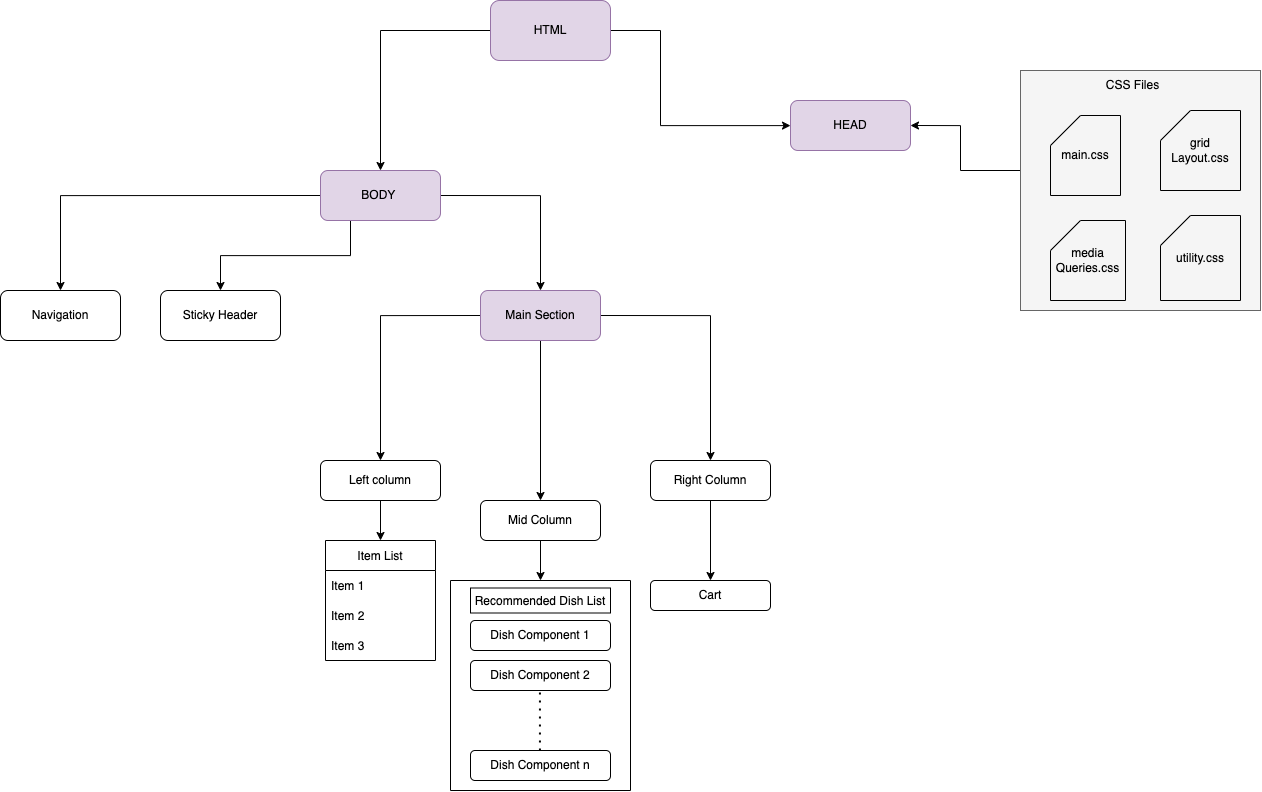

The diagram above was exported from draw.io. Its source (the exported page's mxGraphModel, read from the mxfile embedded in the PNG):
<mxGraphModel dx="2156" dy="1524" grid="1" gridSize="10" guides="1" tooltips="1" connect="1" arrows="1" fold="1" page="1" pageScale="1" pageWidth="827" pageHeight="1169" math="0" shadow="0">
  <root>
    <mxCell id="0" />
    <mxCell id="1" parent="0" />
    <mxCell id="mfoSFjoHsvng7UR-ZUG2-8" style="edgeStyle=orthogonalEdgeStyle;rounded=0;orthogonalLoop=1;jettySize=auto;html=1;exitX=0;exitY=0.5;exitDx=0;exitDy=0;entryX=0.5;entryY=0;entryDx=0;entryDy=0;" edge="1" parent="1" source="mfoSFjoHsvng7UR-ZUG2-1" target="mfoSFjoHsvng7UR-ZUG2-2">
      <mxGeometry relative="1" as="geometry" />
    </mxCell>
    <mxCell id="mfoSFjoHsvng7UR-ZUG2-9" style="edgeStyle=orthogonalEdgeStyle;rounded=0;orthogonalLoop=1;jettySize=auto;html=1;exitX=0.25;exitY=1;exitDx=0;exitDy=0;" edge="1" parent="1" source="mfoSFjoHsvng7UR-ZUG2-1" target="mfoSFjoHsvng7UR-ZUG2-4">
      <mxGeometry relative="1" as="geometry" />
    </mxCell>
    <mxCell id="mfoSFjoHsvng7UR-ZUG2-11" style="edgeStyle=orthogonalEdgeStyle;rounded=0;orthogonalLoop=1;jettySize=auto;html=1;exitX=1;exitY=0.5;exitDx=0;exitDy=0;entryX=0.5;entryY=0;entryDx=0;entryDy=0;startArrow=none;" edge="1" parent="1" source="mfoSFjoHsvng7UR-ZUG2-1" target="mfoSFjoHsvng7UR-ZUG2-7">
      <mxGeometry relative="1" as="geometry" />
    </mxCell>
    <mxCell id="mfoSFjoHsvng7UR-ZUG2-1" value="BODY&amp;nbsp;" style="rounded=1;whiteSpace=wrap;html=1;fillColor=#e1d5e7;strokeColor=#9673a6;" vertex="1" parent="1">
      <mxGeometry x="370" y="190" width="120" height="50" as="geometry" />
    </mxCell>
    <mxCell id="mfoSFjoHsvng7UR-ZUG2-2" value="Navigation" style="rounded=1;whiteSpace=wrap;html=1;fillColor=none;" vertex="1" parent="1">
      <mxGeometry x="50" y="310" width="120" height="50" as="geometry" />
    </mxCell>
    <mxCell id="mfoSFjoHsvng7UR-ZUG2-56" style="edgeStyle=orthogonalEdgeStyle;rounded=0;orthogonalLoop=1;jettySize=auto;html=1;exitX=0.5;exitY=1;exitDx=0;exitDy=0;entryX=0.5;entryY=0;entryDx=0;entryDy=0;" edge="1" parent="1" source="mfoSFjoHsvng7UR-ZUG2-3" target="mfoSFjoHsvng7UR-ZUG2-54">
      <mxGeometry relative="1" as="geometry" />
    </mxCell>
    <mxCell id="mfoSFjoHsvng7UR-ZUG2-3" value="Right Column" style="rounded=1;whiteSpace=wrap;html=1;fillColor=none;" vertex="1" parent="1">
      <mxGeometry x="700" y="480" width="120" height="40" as="geometry" />
    </mxCell>
    <mxCell id="mfoSFjoHsvng7UR-ZUG2-4" value="Sticky Header" style="rounded=1;whiteSpace=wrap;html=1;fillColor=none;" vertex="1" parent="1">
      <mxGeometry x="210" y="310" width="120" height="50" as="geometry" />
    </mxCell>
    <mxCell id="mfoSFjoHsvng7UR-ZUG2-38" style="edgeStyle=orthogonalEdgeStyle;rounded=0;orthogonalLoop=1;jettySize=auto;html=1;exitX=0.5;exitY=1;exitDx=0;exitDy=0;entryX=0.5;entryY=0;entryDx=0;entryDy=0;" edge="1" parent="1" source="mfoSFjoHsvng7UR-ZUG2-5" target="mfoSFjoHsvng7UR-ZUG2-34">
      <mxGeometry relative="1" as="geometry" />
    </mxCell>
    <mxCell id="mfoSFjoHsvng7UR-ZUG2-5" value="Left column" style="rounded=1;whiteSpace=wrap;html=1;fillColor=none;" vertex="1" parent="1">
      <mxGeometry x="370" y="480" width="120" height="40" as="geometry" />
    </mxCell>
    <mxCell id="mfoSFjoHsvng7UR-ZUG2-33" style="edgeStyle=orthogonalEdgeStyle;rounded=0;orthogonalLoop=1;jettySize=auto;html=1;exitX=0.5;exitY=1;exitDx=0;exitDy=0;entryX=0.5;entryY=0;entryDx=0;entryDy=0;" edge="1" parent="1" source="mfoSFjoHsvng7UR-ZUG2-6">
      <mxGeometry relative="1" as="geometry">
        <mxPoint x="590" y="600" as="targetPoint" />
      </mxGeometry>
    </mxCell>
    <mxCell id="mfoSFjoHsvng7UR-ZUG2-6" value="Mid Column" style="rounded=1;whiteSpace=wrap;html=1;fillColor=none;" vertex="1" parent="1">
      <mxGeometry x="530" y="520" width="120" height="40" as="geometry" />
    </mxCell>
    <mxCell id="mfoSFjoHsvng7UR-ZUG2-12" style="edgeStyle=orthogonalEdgeStyle;rounded=0;orthogonalLoop=1;jettySize=auto;html=1;exitX=0;exitY=0.5;exitDx=0;exitDy=0;entryX=0.5;entryY=0;entryDx=0;entryDy=0;" edge="1" parent="1" source="mfoSFjoHsvng7UR-ZUG2-7" target="mfoSFjoHsvng7UR-ZUG2-5">
      <mxGeometry relative="1" as="geometry" />
    </mxCell>
    <mxCell id="mfoSFjoHsvng7UR-ZUG2-13" style="edgeStyle=orthogonalEdgeStyle;rounded=0;orthogonalLoop=1;jettySize=auto;html=1;exitX=0.5;exitY=1;exitDx=0;exitDy=0;entryX=0.5;entryY=0;entryDx=0;entryDy=0;" edge="1" parent="1" source="mfoSFjoHsvng7UR-ZUG2-7" target="mfoSFjoHsvng7UR-ZUG2-6">
      <mxGeometry relative="1" as="geometry" />
    </mxCell>
    <mxCell id="mfoSFjoHsvng7UR-ZUG2-14" style="edgeStyle=orthogonalEdgeStyle;rounded=0;orthogonalLoop=1;jettySize=auto;html=1;exitX=1;exitY=0.5;exitDx=0;exitDy=0;entryX=0.5;entryY=0;entryDx=0;entryDy=0;" edge="1" parent="1" source="mfoSFjoHsvng7UR-ZUG2-7" target="mfoSFjoHsvng7UR-ZUG2-3">
      <mxGeometry relative="1" as="geometry" />
    </mxCell>
    <mxCell id="mfoSFjoHsvng7UR-ZUG2-7" value="Main Section" style="rounded=1;whiteSpace=wrap;html=1;fillColor=#e1d5e7;strokeColor=#9673a6;" vertex="1" parent="1">
      <mxGeometry x="530" y="310" width="120" height="50" as="geometry" />
    </mxCell>
    <mxCell id="mfoSFjoHsvng7UR-ZUG2-16" style="edgeStyle=orthogonalEdgeStyle;rounded=0;orthogonalLoop=1;jettySize=auto;html=1;exitX=0;exitY=0.5;exitDx=0;exitDy=0;" edge="1" parent="1" source="mfoSFjoHsvng7UR-ZUG2-15" target="mfoSFjoHsvng7UR-ZUG2-1">
      <mxGeometry relative="1" as="geometry" />
    </mxCell>
    <mxCell id="mfoSFjoHsvng7UR-ZUG2-19" style="edgeStyle=orthogonalEdgeStyle;rounded=0;orthogonalLoop=1;jettySize=auto;html=1;exitX=1;exitY=0.5;exitDx=0;exitDy=0;" edge="1" parent="1" source="mfoSFjoHsvng7UR-ZUG2-15" target="mfoSFjoHsvng7UR-ZUG2-17">
      <mxGeometry relative="1" as="geometry">
        <Array as="points">
          <mxPoint x="710" y="50" />
          <mxPoint x="710" y="145" />
        </Array>
      </mxGeometry>
    </mxCell>
    <mxCell id="mfoSFjoHsvng7UR-ZUG2-15" value="HTML" style="rounded=1;whiteSpace=wrap;html=1;fillColor=#e1d5e7;strokeColor=#9673a6;" vertex="1" parent="1">
      <mxGeometry x="540" y="20" width="120" height="60" as="geometry" />
    </mxCell>
    <mxCell id="mfoSFjoHsvng7UR-ZUG2-17" value="HEAD" style="rounded=1;whiteSpace=wrap;html=1;fillColor=#e1d5e7;strokeColor=#9673a6;" vertex="1" parent="1">
      <mxGeometry x="840" y="120" width="120" height="50" as="geometry" />
    </mxCell>
    <mxCell id="mfoSFjoHsvng7UR-ZUG2-29" style="edgeStyle=orthogonalEdgeStyle;rounded=0;orthogonalLoop=1;jettySize=auto;html=1;exitX=0;exitY=0.25;exitDx=0;exitDy=0;entryX=1;entryY=0.5;entryDx=0;entryDy=0;" edge="1" parent="1" source="mfoSFjoHsvng7UR-ZUG2-23" target="mfoSFjoHsvng7UR-ZUG2-17">
      <mxGeometry relative="1" as="geometry">
        <Array as="points">
          <mxPoint x="1070" y="190" />
          <mxPoint x="1010" y="190" />
          <mxPoint x="1010" y="145" />
        </Array>
      </mxGeometry>
    </mxCell>
    <mxCell id="mfoSFjoHsvng7UR-ZUG2-23" value="" style="whiteSpace=wrap;html=1;aspect=fixed;fillColor=#f5f5f5;fontColor=#333333;strokeColor=#666666;" vertex="1" parent="1">
      <mxGeometry x="1070" y="90" width="240" height="240" as="geometry" />
    </mxCell>
    <mxCell id="mfoSFjoHsvng7UR-ZUG2-24" value="main.css" style="shape=card;whiteSpace=wrap;html=1;fillColor=none;" vertex="1" parent="1">
      <mxGeometry x="1100" y="135" width="70" height="80" as="geometry" />
    </mxCell>
    <mxCell id="mfoSFjoHsvng7UR-ZUG2-25" value="grid&lt;br&gt;Layout.css" style="shape=card;whiteSpace=wrap;html=1;fillColor=none;" vertex="1" parent="1">
      <mxGeometry x="1210" y="130" width="80" height="80" as="geometry" />
    </mxCell>
    <mxCell id="mfoSFjoHsvng7UR-ZUG2-26" value="media&lt;br&gt;Queries.css" style="shape=card;whiteSpace=wrap;html=1;fillColor=none;" vertex="1" parent="1">
      <mxGeometry x="1100" y="240" width="75" height="80" as="geometry" />
    </mxCell>
    <mxCell id="mfoSFjoHsvng7UR-ZUG2-27" value="utility.css" style="shape=card;whiteSpace=wrap;html=1;fillColor=none;" vertex="1" parent="1">
      <mxGeometry x="1210" y="235" width="80" height="85" as="geometry" />
    </mxCell>
    <mxCell id="mfoSFjoHsvng7UR-ZUG2-30" value="CSS Files" style="text;html=1;strokeColor=none;fillColor=none;align=center;verticalAlign=middle;whiteSpace=wrap;rounded=0;" vertex="1" parent="1">
      <mxGeometry x="1130" y="90" width="105" height="30" as="geometry" />
    </mxCell>
    <mxCell id="mfoSFjoHsvng7UR-ZUG2-34" value="Item List" style="swimlane;fontStyle=0;childLayout=stackLayout;horizontal=1;startSize=30;horizontalStack=0;resizeParent=1;resizeParentMax=0;resizeLast=0;collapsible=1;marginBottom=0;fillColor=none;" vertex="1" parent="1">
      <mxGeometry x="375" y="560" width="110" height="120" as="geometry" />
    </mxCell>
    <mxCell id="mfoSFjoHsvng7UR-ZUG2-35" value="Item 1" style="text;strokeColor=none;fillColor=none;align=left;verticalAlign=middle;spacingLeft=4;spacingRight=4;overflow=hidden;points=[[0,0.5],[1,0.5]];portConstraint=eastwest;rotatable=0;" vertex="1" parent="mfoSFjoHsvng7UR-ZUG2-34">
      <mxGeometry y="30" width="110" height="30" as="geometry" />
    </mxCell>
    <mxCell id="mfoSFjoHsvng7UR-ZUG2-36" value="Item 2" style="text;strokeColor=none;fillColor=none;align=left;verticalAlign=middle;spacingLeft=4;spacingRight=4;overflow=hidden;points=[[0,0.5],[1,0.5]];portConstraint=eastwest;rotatable=0;" vertex="1" parent="mfoSFjoHsvng7UR-ZUG2-34">
      <mxGeometry y="60" width="110" height="30" as="geometry" />
    </mxCell>
    <mxCell id="mfoSFjoHsvng7UR-ZUG2-37" value="Item 3" style="text;strokeColor=none;fillColor=none;align=left;verticalAlign=middle;spacingLeft=4;spacingRight=4;overflow=hidden;points=[[0,0.5],[1,0.5]];portConstraint=eastwest;rotatable=0;" vertex="1" parent="mfoSFjoHsvng7UR-ZUG2-34">
      <mxGeometry y="90" width="110" height="30" as="geometry" />
    </mxCell>
    <mxCell id="mfoSFjoHsvng7UR-ZUG2-39" value="Recommended Dish List" style="swimlane;fontStyle=0;childLayout=stackLayout;horizontal=1;startSize=30;horizontalStack=0;resizeParent=1;resizeParentMax=0;resizeLast=0;collapsible=1;marginBottom=0;fillColor=none;" vertex="1" parent="1">
      <mxGeometry x="520" y="607.5" width="140" height="25" as="geometry" />
    </mxCell>
    <mxCell id="mfoSFjoHsvng7UR-ZUG2-44" value="Dish Component 1" style="rounded=1;whiteSpace=wrap;html=1;fillColor=none;" vertex="1" parent="1">
      <mxGeometry x="520" y="640" width="140" height="30" as="geometry" />
    </mxCell>
    <mxCell id="mfoSFjoHsvng7UR-ZUG2-45" value="Dish Component 2" style="rounded=1;whiteSpace=wrap;html=1;fillColor=none;" vertex="1" parent="1">
      <mxGeometry x="520" y="680" width="140" height="30" as="geometry" />
    </mxCell>
    <mxCell id="mfoSFjoHsvng7UR-ZUG2-51" value="" style="endArrow=none;dashed=1;html=1;dashPattern=1 3;strokeWidth=2;rounded=0;" edge="1" parent="1">
      <mxGeometry width="50" height="50" relative="1" as="geometry">
        <mxPoint x="589.44" y="770" as="sourcePoint" />
        <mxPoint x="589.44" y="710" as="targetPoint" />
        <Array as="points">
          <mxPoint x="589.44" y="770" />
        </Array>
      </mxGeometry>
    </mxCell>
    <mxCell id="mfoSFjoHsvng7UR-ZUG2-52" value="" style="swimlane;startSize=0;fillColor=none;" vertex="1" parent="1">
      <mxGeometry x="500" y="600" width="180" height="210" as="geometry" />
    </mxCell>
    <mxCell id="mfoSFjoHsvng7UR-ZUG2-53" value="Dish Component n" style="rounded=1;whiteSpace=wrap;html=1;fillColor=none;" vertex="1" parent="mfoSFjoHsvng7UR-ZUG2-52">
      <mxGeometry x="20" y="170" width="140" height="30" as="geometry" />
    </mxCell>
    <mxCell id="mfoSFjoHsvng7UR-ZUG2-54" value="Cart" style="rounded=1;whiteSpace=wrap;html=1;fillColor=none;" vertex="1" parent="1">
      <mxGeometry x="700" y="600" width="120" height="30" as="geometry" />
    </mxCell>
  </root>
</mxGraphModel>